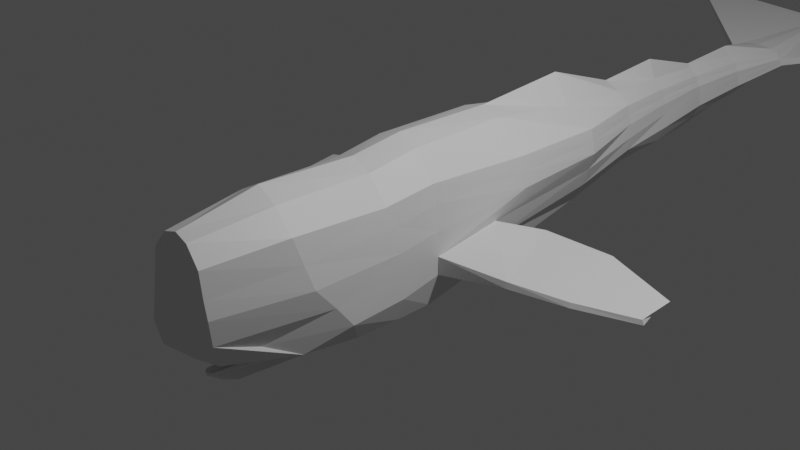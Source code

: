 # Source: whale.blend  (saved by Blender 3.6.13; exported with 4.5.12 LTS)
import bpy
from mathutils import Matrix  # noqa: F401  (used for matrix-valued properties, if any)

bpy.ops.wm.read_factory_settings(use_empty=True)
scene = bpy.context.scene
scene.name = 'Scene'

# ---- collections
col_collection = bpy.data.collections.new('Collection'); scene.collection.children.link(col_collection)

# ---- materials (node trees are filled in below, after node groups)
mat_material = bpy.data.materials.new('Material')
mat_material.alpha_threshold = 0.0
mat_material.use_transparent_shadow = False
mat_material.roughness = 0.5
mat_material.line_color = (0.0, 0.0, 0.0, 1.0)

# ---- material node trees
mat_material.use_nodes = True; mat_material.node_tree.nodes.clear()
_N = mat_material.node_tree.nodes; _L = mat_material.node_tree.links
n0 = _N.new('ShaderNodeOutputMaterial'); n0.name = 'Material Output'; n0.location = (300, 300)
n1 = _N.new('ShaderNodeBsdfPrincipled'); n1.name = 'Principled BSDF'; n1.location = (10, 300)
n1.distribution = 'GGX'
n1.subsurface_method = 'RANDOM_WALK_SKIN'
n1.inputs[3].default_value = 1.45
n1.inputs[27].default_value = (0.0, 0.0, 0.0, 1.0)
n1.inputs[28].default_value = 1.0
_L.new(n1.outputs[0], n0.inputs[0])
n0.is_active_output = True

# ---- world
world_world = bpy.data.worlds.new('World'); scene.world = world_world
world_world.use_nodes = True; world_world.node_tree.nodes.clear()
_N = world_world.node_tree.nodes; _L = world_world.node_tree.links
n0 = _N.new('ShaderNodeOutputWorld'); n0.name = 'World Output'; n0.location = (300, 300)
n1 = _N.new('ShaderNodeBackground'); n1.name = 'Background'; n1.location = (10, 300)
n1.inputs[0].default_value = (0.05088, 0.05088, 0.05088, 1.0)
_L.new(n1.outputs[0], n0.inputs[0])
n0.is_active_output = True
world_world.color = (0.05088, 0.05088, 0.05088)
world_world.use_sun_shadow = False
world_world.sun_shadow_jitter_overblur = 0.0

# ---- cameras
cam_camera = bpy.data.cameras.new('Camera')
cam_camera.clip_end = 100.0
cam_camera.ortho_scale = 7.314

# ---- lights
light_light = bpy.data.lights.new('Light', 'POINT')
light_light.transmission_factor = 0.0
light_light.energy = 1000.0
light_light.shadow_soft_size = 0.1
light_light.shadow_maximum_resolution = 0.006
light_light.use_absolute_resolution = True

# ---- meshes
me_cube = bpy.data.meshes.new('Cube')
me_cube.from_pydata([(0.2858, 6.771, 0.3235), (0.209, 6.815, 0.112), (0.4823, -1.726, 0.5658), (0.4351, -0.9541, -0.8011), (0.0, 6.759, -0.004031), (0.0, -1.705, 0.9159), (0.0, -1.0, -0.9836), (0.0, 6.759, 0.3869), (0.349, 6.759, 0.2577), (0.5614, -1.551, 0.0), (0.0, 8.562, 0.3838), (0.0, -2.876, 0.0), (0.5207, -0.04518, 0.5717), (0.448, -0.01107, -0.8089), (0.0, 0.0, -1.0), (0.0, 0.0, 0.9466), (0.5614, 0.0, 0.06323), (0.56, -1.109, -0.5474), (1.276, 0.2001, -0.3632), (0.3738, 6.798, 0.1671), (0.3126, -1.999, -0.504), (0.0, -2.528, -0.539), (0.3728, -1.575, -0.7529), (0.1295, -1.065, -0.9767), (0.3018, -2.505, -0.2964), (0.1205, -2.338, -0.6583), (0.3275, -2.599, 0.5061), (0.5015, -0.6385, 0.5061), (0.0, -0.6053, 0.8672), (0.5614, -0.5, 0.0), (0.4446, -0.4324, -0.8116), (0.5609, -0.4658, -0.5182), (0.0, -2.582, 0.7477), (0.0, -2.809, -0.2649), (0.3546, -2.565, 0.009806), (0.02461, -1.2, -0.8173), (0.1045, -1.258, -0.8184), (0.02465, -2.407, -0.7495), (0.0, -2.241, -0.9049), (0.1228, -2.146, -0.8836), (0.05727, -2.367, -0.7455), (0.127, -1.252, -0.8419), (0.0, -1.184, -0.8437), (0.0, -2.408, -0.7837), (0.0633, -2.371, -0.7685), (0.02465, -2.352, -0.7665), (0.0, -2.379, -0.7495), (0.0, -2.414, -0.7464), (0.0, -2.328, -0.7881), (0.02465, -2.334, -0.7673), (0.1969, 6.76, 0.3701), (0.2411, -1.716, 0.7896), (0.2603, -0.02259, 0.8577), (0.2507, -0.6219, 0.7704), (0.1637, -2.59, 0.6977), (0.3174, 6.765, 0.2866), (0.5218, -1.639, 0.2747), (0.5411, -0.02259, 0.3658), (0.5315, -0.5166, 0.2803), (0.341, -2.582, 0.2118), (0.5562, -1.311, -0.2819), (1.282, 0.2129, -0.2914), (0.3614, 6.779, 0.2098), (0.5611, -0.4829, -0.2591), (0.3402, 2.389, -0.4365), (0.5688, 2.347, 0.5032), (0.0, 2.364, -0.6297), (0.0, 2.364, 1.011), (0.6208, 2.364, 0.2194), (0.4656, 2.388, -0.2203), (0.2286, 2.353, 0.6657), (0.5948, 2.356, 0.3566), (0.5301, 2.393, -0.007537), (0.6048, 1.171, 0.5375), (0.0, 1.202, -0.794), (0.0, 1.202, 0.9219), (0.6512, 1.202, 0.1897), (0.2445, 1.186, 0.8546), (0.628, 1.187, 0.3612), (0.9436, 1.189, -0.1936), (0.3941, 1.209, -0.6227), (0.8624, 1.196, -0.3079), (0.2864, 3.356, -0.2502), (0.3866, 3.345, -0.08087), (0.3446, 3.311, 0.469), (0.0, 3.314, -0.5156), (0.0, 3.314, 0.6888), (0.4021, 3.314, 0.2491), (0.2128, 3.309, 0.6056), (0.3733, 3.313, 0.352), (0.4109, 3.33, 0.08083), (1.625, 8.616, 0.4727), (1.709, 8.184, 0.4476), (1.712, 8.188, 0.4203), (1.715, 8.193, 0.3961), (0.1413, 5.05, -0.1703), (0.2346, 5.055, -0.00647), (0.1462, 5.041, 0.3774), (0.0, 5.037, -0.3615), (0.0, 5.037, 0.5037), (0.2066, 5.037, 0.2492), (0.03581, 5.035, 0.4618), (0.1764, 5.039, 0.3077), (0.2171, 5.054, 0.153), (0.2232, 4.176, 0.422), (0.0, 4.175, -0.4181), (0.0, 4.175, 0.7552), (0.2822, 4.175, 0.2488), (0.1021, 4.172, 0.5325), (0.2527, 4.176, 0.3289), (0.2918, 4.192, 0.1175), (0.2172, 4.218, -0.2512), (0.308, 4.219, -0.0535), (0.161, 5.923, -0.07771), (0.2563, 5.912, 0.05837), (0.1679, 5.906, 0.3603), (0.0, 5.898, -0.2064), (0.0, 5.898, 0.5524), (0.2297, 5.898, 0.2552), (0.06827, 5.897, 0.4318), (0.1988, 5.902, 0.3024), (0.2412, 5.917, 0.1775), (0.5594, 0.004479, -0.2201), (0.5574, 0.008958, -0.4295), (0.5698, 0.8296, -0.1006), (0.5115, 0.8314, -0.3625), (2.455, 0.7971, -0.4401), (2.477, 0.7981, -0.4942), (2.475, 1.207, -0.3998), (2.406, 1.207, -0.4208), (1.662, 1.376, -0.2865), (1.653, 1.317, -0.3752), (1.871, 0.4527, -0.3644), (1.873, 0.4366, -0.4192)], [], [(14, 13, 30, 3, 23, 6), (58, 27, 2, 56), (10, 7, 50, 0), (56, 2, 26, 59), (53, 28, 5, 51), (22, 20, 24, 25), (4, 10, 1), (30, 31, 17, 3), (80, 125, 123, 13), (77, 75, 15, 52), (78, 73, 12, 57), (74, 80, 13, 14), (11, 26, 54, 32), (11, 24, 34), (10, 8, 92, 91), (63, 122, 16, 29), (17, 20, 22, 3), (121, 62, 8, 118), (0, 55, 8, 10), (3, 22, 25, 41, 23), (1, 10, 19), (60, 63, 29, 9), (25, 24, 33, 21), (23, 41, 44, 39), (13, 123, 31, 30), (52, 15, 28, 53), (57, 12, 27, 58), (33, 24, 11), (54, 26, 2, 51), (34, 24, 60, 9), (34, 59, 26, 11), (42, 41, 25, 21), (39, 44, 43, 38), (36, 35, 49, 40), (42, 6, 38, 43, 47, 46, 48), (6, 23, 39, 38), (35, 36, 41, 42), (40, 37, 43, 44), (36, 40, 44, 41), (37, 47, 43), (32, 54, 51, 5), (46, 45, 49, 48), (47, 37, 45, 46), (40, 45, 37), (48, 49, 35, 42), (45, 40, 49), (12, 52, 53, 27), (73, 77, 52, 12), (27, 53, 51, 2), (16, 57, 58, 29), (76, 78, 57, 16), (9, 56, 59, 34), (29, 58, 56, 9), (17, 31, 63, 60), (114, 19, 62, 121), (31, 123, 122, 63), (125, 69, 72, 124), (87, 89, 71, 68), (84, 88, 70, 65), (124, 72, 68, 76), (85, 82, 64, 66), (89, 84, 65, 71), (88, 86, 67, 70), (82, 83, 69, 64), (122, 124, 76, 16), (131, 130, 128, 129), (68, 71, 78, 76), (65, 70, 77, 73), (66, 64, 80, 74), (71, 65, 73, 78), (70, 67, 75, 77), (64, 69, 125, 80), (111, 112, 83, 82), (108, 106, 86, 88), (109, 104, 84, 89), (105, 111, 82, 85), (104, 108, 88, 84), (107, 109, 89, 87), (69, 83, 90, 72), (72, 90, 87, 68), (94, 91, 92, 93), (8, 62, 93, 92), (19, 10, 91, 94), (62, 19, 94, 93), (118, 120, 102, 100), (115, 119, 101, 97), (116, 113, 95, 98), (120, 115, 97, 102), (119, 117, 99, 101), (113, 114, 96, 95), (112, 96, 103, 110), (110, 103, 100, 107), (90, 110, 107, 87), (83, 112, 110, 90), (100, 102, 109, 107), (97, 101, 108, 104), (98, 95, 111, 105), (102, 97, 104, 109), (101, 99, 106, 108), (95, 96, 112, 111), (1, 19, 114, 113), (50, 7, 117, 119), (55, 0, 115, 120), (4, 1, 113, 116), (0, 50, 119, 115), (8, 55, 120, 118), (96, 114, 121, 103), (103, 121, 118, 100), (60, 24, 20, 17), (18, 61, 122, 123), (61, 79, 124, 122), (81, 18, 123, 125), (79, 81, 125, 124), (127, 129, 128, 126), (130, 132, 126, 128), (133, 131, 129, 127), (132, 133, 127, 126), (61, 18, 133, 132), (18, 81, 131, 133), (79, 61, 132, 130), (81, 79, 130, 131)])
_uv = me_cube.uv_layers.new(name='UVMap')
_uv.uv.foreach_set('vector', [0.25, 0.625, 0.375, 0.625, 0.375, 0.6875, 0.375, 0.75, 0.3136, 0.75, 0.25, 0.75, 0.5625, 0.6875, 0.625, 0.6875, 0.625, 0.75, 0.5625, 0.75, 0.5, 0.375, 0.625, 0.375, 0.625, 0.4375, 0.625, 0.5, 0.5625, 0.75, 0.625, 0.75, 0.5625, 0.8125, 0.5312, 0.8111, 0.6875, 0.6875, 0.75, 0.6875, 0.75, 0.75, 0.6875, 0.75, 0.409, 0.784, 0.443, 0.818, 0.4692, 0.8442, 0.4226, 0.8275, 0.375, 0.375, 0.5, 0.375, 0.375, 0.5, 0.375, 0.6875, 0.3777, 0.6875, 0.3775, 0.75, 0.375, 0.75, 0.375, 0.5937, 0.3778, 0.5938, 0.3778, 0.625, 0.375, 0.625, 0.6875, 0.5938, 0.75, 0.5938, 0.75, 0.625, 0.6875, 0.625, 0.5625, 0.5938, 0.625, 0.5938, 0.625, 0.625, 0.5625, 0.625, 0.25, 0.5938, 0.375, 0.5937, 0.375, 0.625, 0.25, 0.625, 0.5, 0.875, 0.5625, 0.8125, 0.5634, 0.8438, 0.5642, 0.875, 0.5, 0.875, 0.4692, 0.8442, 0.5, 0.8097, 0.5, 0.375, 0.5, 0.5, 0.5, 0.5, 0.5, 0.375, 0.4388, 0.6875, 0.4389, 0.625, 0.5, 0.625, 0.5, 0.6875, 0.3775, 0.75, 0.443, 0.818, 0.409, 0.784, 0.375, 0.75, 0.439, 0.5078, 0.439, 0.5, 0.5, 0.5, 0.5, 0.5078, 0.625, 0.5, 0.5625, 0.5, 0.5, 0.5, 0.5, 0.375, 0.375, 0.75, 0.409, 0.784, 0.4226, 0.8275, 0.388, 0.8158, 0.375, 0.8114, 0.375, 0.5, 0.5, 0.375, 0.378, 0.5, 0.4388, 0.75, 0.4388, 0.6875, 0.5, 0.6875, 0.5, 0.75, 0.4226, 0.8275, 0.4692, 0.8442, 0.4693, 0.875, 0.4375, 0.875, 0.375, 0.8114, 0.388, 0.8158, 0.388, 0.8158, 0.375, 0.8114, 0.375, 0.625, 0.3778, 0.625, 0.3777, 0.6875, 0.375, 0.6875, 0.6875, 0.625, 0.75, 0.625, 0.75, 0.6875, 0.6875, 0.6875, 0.5625, 0.625, 0.625, 0.625, 0.625, 0.6875, 0.5625, 0.6875, 0.4693, 0.875, 0.4692, 0.8442, 0.5, 0.875, 0.5634, 0.8438, 0.5625, 0.8125, 0.625, 0.75, 0.625, 0.8125, 0.5, 0.8097, 0.4692, 0.8442, 0.4388, 0.75, 0.5, 0.75, 0.5, 0.8097, 0.5312, 0.8111, 0.5625, 0.8125, 0.5, 0.875, 0.3873, 0.875, 0.388, 0.8158, 0.4226, 0.8275, 0.4375, 0.875, 0.375, 0.8114, 0.388, 0.8158, 0.3873, 0.875, 0.375, 0.875, 0.388, 0.8205, 0.3873, 0.8703, 0.3874, 0.8663, 0.3879, 0.8249, 0.0, 0.0, 0.0, 0.0, 0.0, 0.0, 0.0, 0.0, 0.0, 0.0, 0.0, 0.0, 0.0, 0.0, 0.25, 0.75, 0.3136, 0.75, 0.3136, 0.75, 0.25, 0.75, 0.3873, 0.8703, 0.388, 0.8205, 0.388, 0.8158, 0.3873, 0.875, 0.3879, 0.8249, 0.3874, 0.866, 0.3873, 0.875, 0.388, 0.8158, 0.388, 0.8205, 0.3879, 0.8249, 0.388, 0.8158, 0.388, 0.8158, 0.3874, 0.866, 0.3873, 0.875, 0.3873, 0.875, 0.5642, 0.875, 0.5634, 0.8438, 0.625, 0.8125, 0.625, 0.875, 0.3873, 0.875, 0.3874, 0.8662, 0.3874, 0.8663, 0.3873, 0.875, 0.3873, 0.875, 0.3874, 0.866, 0.3874, 0.8662, 0.3873, 0.875, 0.3879, 0.8249, 0.3874, 0.8662, 0.3874, 0.866, 0.3873, 0.875, 0.3874, 0.8663, 0.3873, 0.8703, 0.3873, 0.875, 0.3874, 0.8662, 0.3879, 0.8249, 0.3874, 0.8663, 0.625, 0.625, 0.6875, 0.625, 0.6875, 0.6875, 0.625, 0.6875, 0.625, 0.5938, 0.6875, 0.5938, 0.6875, 0.625, 0.625, 0.625, 0.625, 0.6875, 0.6875, 0.6875, 0.6875, 0.75, 0.625, 0.75, 0.5, 0.625, 0.5625, 0.625, 0.5625, 0.6875, 0.5, 0.6875, 0.5, 0.5938, 0.5625, 0.5938, 0.5625, 0.625, 0.5, 0.625, 0.5, 0.75, 0.5625, 0.75, 0.5312, 0.8111, 0.5, 0.8097, 0.5, 0.6875, 0.5625, 0.6875, 0.5625, 0.75, 0.5, 0.75, 0.3775, 0.75, 0.3777, 0.6875, 0.4388, 0.6875, 0.4388, 0.75, 0.378, 0.5078, 0.378, 0.5, 0.439, 0.5, 0.439, 0.5078, 0.3777, 0.6875, 0.3778, 0.625, 0.4389, 0.625, 0.4388, 0.6875, 0.3778, 0.5938, 0.3779, 0.5625, 0.4389, 0.5625, 0.4389, 0.5938, 0.5, 0.5312, 0.5625, 0.5312, 0.5625, 0.5625, 0.5, 0.5625, 0.625, 0.5312, 0.6875, 0.5312, 0.6875, 0.5625, 0.625, 0.5625, 0.4389, 0.5938, 0.4389, 0.5625, 0.5, 0.5625, 0.5, 0.5938, 0.25, 0.5312, 0.375, 0.5312, 0.375, 0.5625, 0.25, 0.5625, 0.5625, 0.5312, 0.625, 0.5312, 0.625, 0.5625, 0.5625, 0.5625, 0.6875, 0.5312, 0.75, 0.5312, 0.75, 0.5625, 0.6875, 0.5625, 0.375, 0.5312, 0.378, 0.5312, 0.3779, 0.5625, 0.375, 0.5625, 0.4389, 0.625, 0.4389, 0.5938, 0.5, 0.5938, 0.5, 0.625, 0.3942, 0.5956, 0.4226, 0.5956, 0.4226, 0.5956, 0.3942, 0.5956, 0.5, 0.5625, 0.5625, 0.5625, 0.5625, 0.5938, 0.5, 0.5938, 0.625, 0.5625, 0.6875, 0.5625, 0.6875, 0.5938, 0.625, 0.5938, 0.25, 0.5625, 0.375, 0.5625, 0.375, 0.5937, 0.25, 0.5938, 0.5625, 0.5625, 0.625, 0.5625, 0.625, 0.5938, 0.5625, 0.5938, 0.6875, 0.5625, 0.75, 0.5625, 0.75, 0.5938, 0.6875, 0.5938, 0.375, 0.5625, 0.3779, 0.5625, 0.3778, 0.5938, 0.375, 0.5937, 0.375, 0.5234, 0.378, 0.5234, 0.378, 0.5312, 0.375, 0.5312, 0.6875, 0.5234, 0.75, 0.5234, 0.75, 0.5312, 0.6875, 0.5312, 0.5625, 0.5234, 0.625, 0.5234, 0.625, 0.5312, 0.5625, 0.5312, 0.25, 0.5234, 0.375, 0.5234, 0.375, 0.5312, 0.25, 0.5312, 0.625, 0.5234, 0.6875, 0.5234, 0.6875, 0.5312, 0.625, 0.5312, 0.5, 0.5234, 0.5625, 0.5234, 0.5625, 0.5312, 0.5, 0.5312, 0.3779, 0.5625, 0.378, 0.5312, 0.439, 0.5312, 0.4389, 0.5625, 0.4389, 0.5625, 0.439, 0.5312, 0.5, 0.5312, 0.5, 0.5625, 0.378, 0.5, 0.5, 0.375, 0.5, 0.5, 0.439, 0.5, 0.5, 0.5, 0.439, 0.5, 0.439, 0.5, 0.5, 0.5, 0.378, 0.5, 0.5, 0.375, 0.5, 0.375, 0.378, 0.5, 0.439, 0.5, 0.378, 0.5, 0.378, 0.5, 0.439, 0.5, 0.5, 0.5078, 0.5625, 0.5078, 0.5625, 0.5156, 0.5, 0.5156, 0.625, 0.5078, 0.6875, 0.5078, 0.6875, 0.5156, 0.625, 0.5156, 0.25, 0.5078, 0.375, 0.5078, 0.375, 0.5156, 0.25, 0.5156, 0.5625, 0.5078, 0.625, 0.5078, 0.625, 0.5156, 0.5625, 0.5156, 0.6875, 0.5078, 0.75, 0.5078, 0.75, 0.5156, 0.6875, 0.5156, 0.375, 0.5078, 0.378, 0.5078, 0.378, 0.5156, 0.375, 0.5156, 0.378, 0.5234, 0.378, 0.5156, 0.439, 0.5156, 0.439, 0.5234, 0.439, 0.5234, 0.439, 0.5156, 0.5, 0.5156, 0.5, 0.5234, 0.439, 0.5312, 0.439, 0.5234, 0.5, 0.5234, 0.5, 0.5312, 0.378, 0.5312, 0.378, 0.5234, 0.439, 0.5234, 0.439, 0.5312, 0.5, 0.5156, 0.5625, 0.5156, 0.5625, 0.5234, 0.5, 0.5234, 0.625, 0.5156, 0.6875, 0.5156, 0.6875, 0.5234, 0.625, 0.5234, 0.25, 0.5156, 0.375, 0.5156, 0.375, 0.5234, 0.25, 0.5234, 0.5625, 0.5156, 0.625, 0.5156, 0.625, 0.5234, 0.5625, 0.5234, 0.6875, 0.5156, 0.75, 0.5156, 0.75, 0.5234, 0.6875, 0.5234, 0.375, 0.5156, 0.378, 0.5156, 0.378, 0.5234, 0.375, 0.5234, 0.375, 0.5, 0.378, 0.5, 0.378, 0.5078, 0.375, 0.5078, 0.6875, 0.5, 0.75, 0.5, 0.75, 0.5078, 0.6875, 0.5078, 0.5625, 0.5, 0.625, 0.5, 0.625, 0.5078, 0.5625, 0.5078, 0.25, 0.5, 0.375, 0.5, 0.375, 0.5078, 0.25, 0.5078, 0.625, 0.5, 0.6875, 0.5, 0.6875, 0.5078, 0.625, 0.5078, 0.5, 0.5, 0.5625, 0.5, 0.5625, 0.5078, 0.5, 0.5078, 0.378, 0.5156, 0.378, 0.5078, 0.439, 0.5078, 0.439, 0.5156, 0.439, 0.5156, 0.439, 0.5078, 0.5, 0.5078, 0.5, 0.5156, 0.4388, 0.75, 0.4692, 0.8442, 0.443, 0.818, 0.3775, 0.75, 0.3933, 0.6232, 0.4233, 0.6232, 0.4389, 0.625, 0.3778, 0.625, 0.4233, 0.6232, 0.4226, 0.5956, 0.4389, 0.5938, 0.4389, 0.625, 0.3942, 0.5956, 0.3933, 0.6232, 0.3778, 0.625, 0.3778, 0.5938, 0.4226, 0.5956, 0.3942, 0.5956, 0.3778, 0.5938, 0.4389, 0.5938, 0.3933, 0.6232, 0.3942, 0.5956, 0.4226, 0.5956, 0.4233, 0.6232, 0.4226, 0.5956, 0.4233, 0.6232, 0.4233, 0.6232, 0.4226, 0.5956, 0.3933, 0.6232, 0.3942, 0.5956, 0.3942, 0.5956, 0.3933, 0.6232, 0.4233, 0.6232, 0.3933, 0.6232, 0.3933, 0.6232, 0.4233, 0.6232, 0.4233, 0.6232, 0.3933, 0.6232, 0.3933, 0.6232, 0.4233, 0.6232, 0.3933, 0.6232, 0.3942, 0.5956, 0.3942, 0.5956, 0.3933, 0.6232, 0.4226, 0.5956, 0.4233, 0.6232, 0.4233, 0.6232, 0.4226, 0.5956, 0.3942, 0.5956, 0.4226, 0.5956, 0.4226, 0.5956, 0.3942, 0.5956])
me_cube.materials.append(mat_material)
me_cube.use_mirror_vertex_groups = False
me_cube.update()

# ---- objects
ob_cube = bpy.data.objects.new('Cube', me_cube)
ob_light = bpy.data.objects.new('Light', light_light)
ob_camera = bpy.data.objects.new('Camera', cam_camera)

# ---- transforms, parenting, visibility, modifiers, constraints
ob_cube.location = (0.0, 0.0, 0.0)
ob_cube.lock_rotations_4d = False
ob_cube.empty_display_type = 'ARROWS'
ob_cube.lineart.crease_threshold = 0.0
_m = ob_cube.modifiers.new('Mirror', 'MIRROR')
ob_light.location = (4.076, 1.005, 5.904)
ob_light.rotation_euler = (0.6503, 0.05522, 1.866)
ob_light.lock_rotations_4d = False
ob_light.empty_display_type = 'ARROWS'
ob_light.color = (0.0, 0.0, 0.0, 0.0)
ob_light.lineart.crease_threshold = 0.0
ob_camera.location = (7.359, -6.926, 4.958)
ob_camera.rotation_euler = (1.109, 0.0, 0.8149)
ob_camera.lock_rotations_4d = False
ob_camera.empty_display_type = 'ARROWS'
ob_camera.color = (0.0, 0.0, 0.0, 0.0)
ob_camera.display_type = 'WIRE'
ob_camera.lineart.crease_threshold = 0.0

# ---- collection membership
col_collection.objects.link(ob_cube)
col_collection.objects.link(ob_light)
col_collection.objects.link(ob_camera)

# ---- scene / render settings (as saved in the file)
scene.camera = ob_camera
scene.frame_start = 1; scene.frame_end = 250; scene.frame_set(1)
scene.render.engine = 'BLENDER_EEVEE_NEXT'
scene.cycles.sampling_pattern = 'TABULATED_SOBOL'
scene.view_settings.view_transform = 'Filmic'
bpy.context.view_layer.update()
